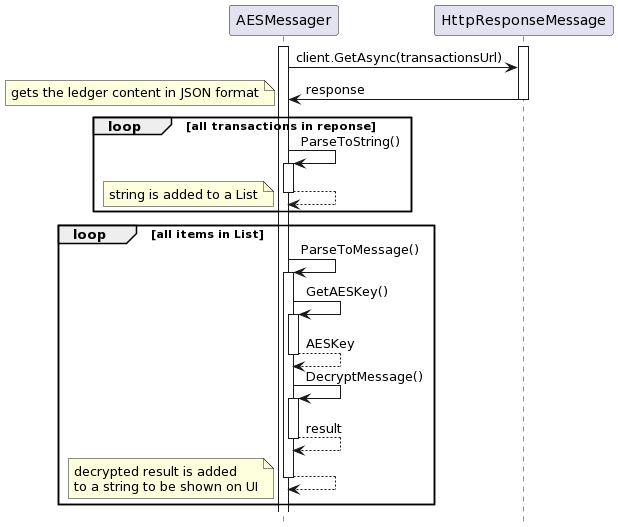

The diagram above was rendered by PlantUML. Its source (embedded in the PNG):
@startuml
hide footbox

participant AESMessager
activate AESMessager
participant HttpResponseMessage
activate HttpResponseMessage

AESMessager -> HttpResponseMessage: client.GetAsync(transactionsUrl)
HttpResponseMessage -> AESMessager:response
note left: gets the ledger content in JSON format

deactivate HttpResponseMessage
loop all transactions in reponse

AESMessager -> AESMessager : ParseToString()
activate AESMessager 
return 
note left: string is added to a List
 

end
 
loop all items in List

AESMessager -> AESMessager : ParseToMessage()
activate AESMessager 

AESMessager -> AESMessager : GetAESKey()
activate AESMessager 
return AESKey

AESMessager -> AESMessager : DecryptMessage()
activate AESMessager 
return result


return 
note left: decrypted result is added \nto a string to be shown on UI


end
@enduml